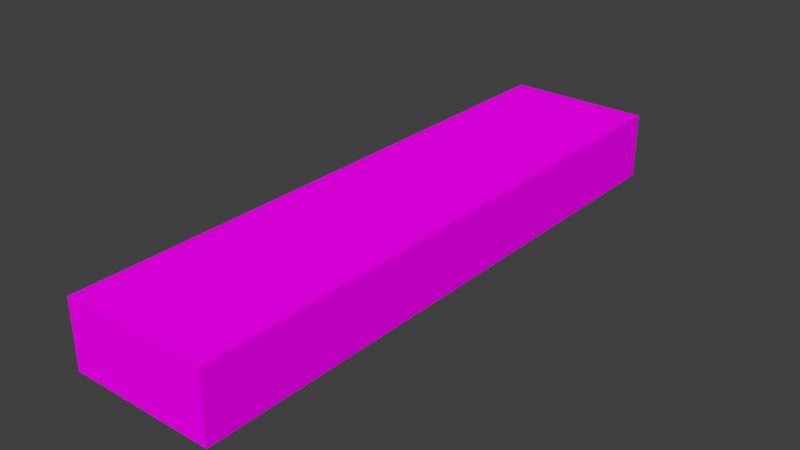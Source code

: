 # Source: Bridge30_Ch_o1.blend  (saved by Blender 2.78.0; exported with 4.5.12 LTS)
import bpy
from mathutils import Matrix  # noqa: F401  (used for matrix-valued properties, if any)

bpy.ops.wm.read_factory_settings(use_empty=True)
scene = bpy.context.scene
scene.name = 'Scene'

# ---- collections
col_collection_1 = bpy.data.collections.new('Collection 1'); scene.collection.children.link(col_collection_1)

# ---- images (referenced by path relative to the original .blend; pixels are not part of the script)
import os
ASSET_DIR = os.environ.get("B2B_ASSET_DIR", "")  # directory of the original .blend (textures are referenced by path, not embedded)
HERE = os.path.dirname(os.path.abspath(__file__))  # packed textures are extracted next to this script under _unpacked/

def load_image(name, relpath, width, height, colorspace="sRGB"):
    """Load a texture the original file referenced (path relative to the .blend, or extracted next to this script)."""
    p = next((c for c in (os.path.join(HERE, relpath), os.path.join(ASSET_DIR, relpath)) if relpath and os.path.exists(c)), "")
    if p:
        img = bpy.data.images.load(p, check_existing=True)
        img.name = name
    else:  # same state as the original file: an image datablock whose file is absent (Cycles renders it pink)
        img = bpy.data.images.new(name, width, height)
        img.source = "FILE"
        img.filepath = "//" + (relpath or name)
    img.colorspace_settings.name = colorspace
    return img
img_specular_tga = load_image('specular.tga', 'specular.tga', 1024, 1024, 'sRGB')

# ---- materials (node trees are filled in below, after node groups)
mat_material = bpy.data.materials.new('Material')
mat_material.alpha_threshold = 0.0
mat_material.roughness = 0.5

# ---- material node trees
mat_material.use_nodes = True; mat_material.node_tree.nodes.clear()
_N = mat_material.node_tree.nodes; _L = mat_material.node_tree.links
n0 = _N.new('ShaderNodeOutputMaterial'); n0.name = 'Material Output'; n0.location = (300, 300)
n1 = _N.new('ShaderNodeBsdfDiffuse'); n1.name = 'Diffuse BSDF'; n1.location = (10, 300)
n2 = _N.new('ShaderNodeTexImage'); n2.name = 'Image Texture'; n2.location = (-180, 300)
n2.width = 140
n2.image = img_specular_tga
_L.new(n1.outputs[0], n0.inputs[0])
_L.new(n2.outputs[0], n1.inputs[0])
n0.is_active_output = True

# ---- world
world_world = bpy.data.worlds.new('World'); scene.world = world_world
world_world.color = (0.05088, 0.05088, 0.05088)
world_world.use_sun_shadow = False
world_world.sun_shadow_jitter_overblur = 0.0
world_world.cycles.sampling_method = 'MANUAL'

# ---- meshes
me_cube_001 = bpy.data.meshes.new('Cube.001')
me_cube_001.from_pydata([(0.1264, -4.068, -0.2499), (2.13, -4.068, 0.2594), (1.963, -4.068, -0.6605), (0.1264, -4.068, -0.6605), (2.13, -4.068, -0.2499), (1.125, -4.068, 0.2594), (0.1264, -4.068, 0.2594), (1.125, -4.068, -0.6605), (0.2911, -4.068, -0.6605), (2.13, -4.068, -0.6605), (0.1264, 4.068, -0.2499), (2.13, 4.068, 0.2594), (1.963, 4.068, -0.6605), (0.1264, 4.068, -0.6605), (2.13, 4.068, -0.2499), (1.125, 4.068, 0.2594), (0.1264, 4.068, 0.2594), (1.125, 4.068, -0.6605), (0.2911, 4.068, -0.6605), (2.13, 4.068, -0.6605), (0.1264, 0.0, -0.2499), (0.2911, 0.0, -0.6605), (0.1264, 0.0, -0.6605), (1.125, 0.0, -0.6605), (0.1264, 0.0, 0.2594), (1.125, 0.0, 0.2594), (2.13, 0.0, -0.2499), (1.963, 0.0, -0.6605), (2.13, 0.0, -0.6605), (2.13, 0.0, 0.2594), (2.13, -4.068, -0.6605), (1.125, -4.068, -0.6605), (0.1264, -4.068, -0.6605), (2.13, 4.068, -0.6605), (1.125, 4.068, -0.6605), (0.1264, 4.068, -0.6605)], [], [(8, 21, 23, 7), (7, 23, 27, 2), (5, 25, 24, 6), (1, 29, 25, 5), (21, 8, 3, 22), (28, 9, 2, 27), (26, 4, 9, 28), (20, 0, 6, 24), (22, 3, 0, 20), (29, 1, 4, 26), (18, 17, 23, 21), (17, 12, 27, 23), (15, 16, 24, 25), (11, 15, 25, 29), (21, 22, 13, 18), (28, 27, 12, 19), (26, 28, 19, 14), (20, 24, 16, 10), (22, 20, 10, 13), (29, 26, 14, 11), (5, 6, 32, 31), (16, 15, 34, 35), (15, 11, 33, 34), (1, 5, 31, 30)])
_uv = me_cube_001.uv_layers.new(name='UVMap')
_uv.uv.foreach_set('vector', [0.02434, 1.0, 0.02434, 0.5, 0.1476, 0.5, 0.1476, 1.0, 0.1476, 1.0, 0.1476, 0.5, 0.2714, 0.5, 0.2714, 1.0, 0.4437, 0.0, 0.4437, 0.5, 0.2961, 0.5, 0.2961, 0.0, 0.5922, 5.86e-08, 0.5922, 0.5, 0.4437, 0.5, 0.4437, 0.0, 0.02434, 0.5, 0.02434, 1.0, 0.0, 1.0, 3.743e-08, 0.5, 0.2961, 0.5, 0.2961, 1.0, 0.2714, 1.0, 0.2714, 0.5, 0.6675, 0.5, 0.6675, 5.86e-08, 0.7282, 0.0, 0.7282, 0.5, 0.8034, 0.5, 0.8034, 1.0, 0.7282, 1.0, 0.7282, 0.5, 0.8641, 0.5, 0.8641, 1.0, 0.8034, 1.0, 0.8034, 0.5, 0.5922, 0.5, 0.5922, 5.86e-08, 0.6675, 5.86e-08, 0.6675, 0.5, 0.02434, 0.0, 0.1476, 0.0, 0.1476, 0.5, 0.02434, 0.5, 0.1476, 0.0, 0.2714, 5.86e-08, 0.2714, 0.5, 0.1476, 0.5, 0.4437, 1.0, 0.2961, 1.0, 0.2961, 0.5, 0.4437, 0.5, 0.5922, 1.0, 0.4437, 1.0, 0.4437, 0.5, 0.5922, 0.5, 0.02434, 0.5, 3.743e-08, 0.5, 7.486e-08, 0.0, 0.02434, 0.0, 0.2961, 0.5, 0.2714, 0.5, 0.2714, 5.86e-08, 0.2961, 5.86e-08, 0.6675, 0.5, 0.7282, 0.5, 0.7282, 1.0, 0.6675, 1.0, 0.8034, 0.5, 0.7282, 0.5, 0.7282, 0.0, 0.8034, 0.0, 0.8641, 0.5, 0.8034, 0.5, 0.8034, 0.0, 0.8641, 0.0, 0.5922, 0.5, 0.6675, 0.5, 0.6675, 1.0, 0.5922, 1.0, 1.0, 0.1236, 1.0, 0.2463, 0.8641, 0.2463, 0.8641, 0.1236, 0.8641, 0.4926, 0.8641, 0.3699, 1.0, 0.3699, 1.0, 0.4926, 0.8641, 0.3699, 0.8641, 0.2463, 1.0, 0.2463, 1.0, 0.3699, 1.0, 0.0, 1.0, 0.1236, 0.8641, 0.1236, 0.8641, 0.0])
me_cube_001.materials.append(mat_material)
me_cube_001.use_remesh_preserve_volume = False
me_cube_001.use_remesh_preserve_attributes = False
me_cube_001.use_mirror_vertex_groups = False
me_cube_001.update()

# ---- objects
ob_cube = bpy.data.objects.new('Cube', me_cube_001)

# ---- transforms, parenting, visibility, modifiers, constraints
ob_cube.location = (0.0, 0.0, 0.0)
ob_cube.lineart.crease_threshold = 0.0
_vg = ob_cube.vertex_groups.new(name='Group')

# ---- collection membership
col_collection_1.objects.link(ob_cube)

# ---- scene / render settings (as saved in the file)
scene.frame_start = 1; scene.frame_end = 250; scene.frame_set(0)
scene.render.engine = 'CYCLES'
scene.render.resolution_percentage = 50
scene.render.dither_intensity = 0.0
scene.cycles.use_denoising = False
scene.cycles.samples = 128
scene.cycles.sampling_pattern = 'TABULATED_SOBOL'
scene.cycles.light_sampling_threshold = 0.0
scene.cycles.use_adaptive_sampling = False
scene.cycles.use_light_tree = False
scene.cycles.blur_glossy = 0.0
scene.cycles.sample_clamp_indirect = 0.0
scene.view_settings.view_transform = 'Standard'
bpy.context.view_layer.update()

# ---- added for rendering (the .blend has no active camera and no usable light): camera, sun
cam_auto = bpy.data.cameras.new('AutoCamera')
cam_auto.lens = 50.0
cam_auto.sensor_width = 36.0
cam_auto.clip_end = 1000.0
ob_auto_camera = bpy.data.objects.new('AutoCamera', cam_auto)
scene.collection.objects.link(ob_auto_camera)
ob_auto_camera.location = (8.92808, -9.35961, 6.03916)
ob_auto_camera.rotation_euler = (1.09748, -7.21219e-08, 0.694738)
scene.camera = ob_auto_camera
light_auto_sun = bpy.data.lights.new('AutoSun', 'SUN')
light_auto_sun.energy = 3.0
light_auto_sun.angle = 0.0523599
ob_auto_sun = bpy.data.objects.new('AutoSun', light_auto_sun)
scene.collection.objects.link(ob_auto_sun)
ob_auto_sun.rotation_euler = (0.872665, 0.174533, 0.523599)
bpy.context.view_layer.update()
